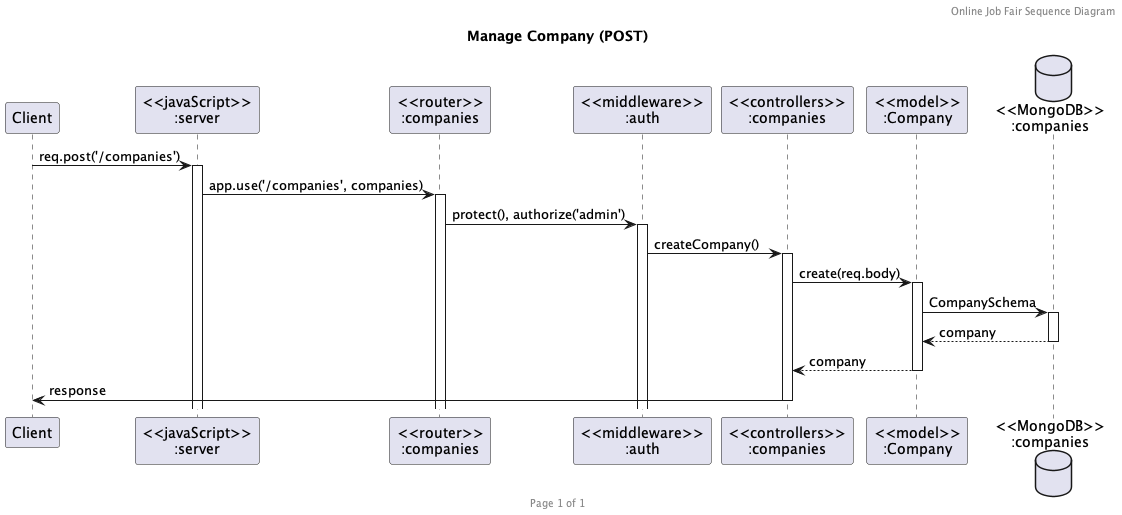

The diagram above was rendered by PlantUML. Its source (embedded in the PNG):
@startuml Manage Company (POST)

header Online Job Fair Sequence Diagram
footer Page %page% of %lastpage%
title "Manage Company (POST)"

participant "Client" as client
participant "<<javaScript>>\n:server" as server
participant "<<router>>\n:companies" as routerCompanies
participant "<<middleware>>\n:auth" as middleAuth
participant "<<controllers>>\n:companies" as controllersCompanies
participant "<<model>>\n:Company" as modelCompany
database "<<MongoDB>>\n:companies" as CompaniesDatabase

client -> server ++: req.post('/companies')
server -> routerCompanies ++: app.use('/companies', companies)
routerCompanies -> middleAuth ++: protect(), authorize('admin')
middleAuth -> controllersCompanies ++: createCompany()
controllersCompanies -> modelCompany ++: create(req.body)
modelCompany -> CompaniesDatabase ++: CompanySchema
CompaniesDatabase --> modelCompany --: company
controllersCompanies <-- modelCompany --: company
controllersCompanies -> client --: response

@enduml